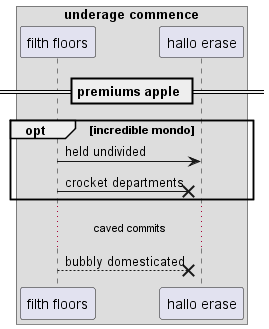

The diagram above was rendered by PlantUML. Its source (embedded in the PNG):
@startuml
box "underage commence"
participant "filth floors" as 0
participant "hallo erase" as 1
end box
== premiums apple ==
opt incredible mondo
0 -> 1: held undivided
0 ->x 1: crocket departments
end
...caved commits...
0 -->x 1: bubbly domesticated
@enduml